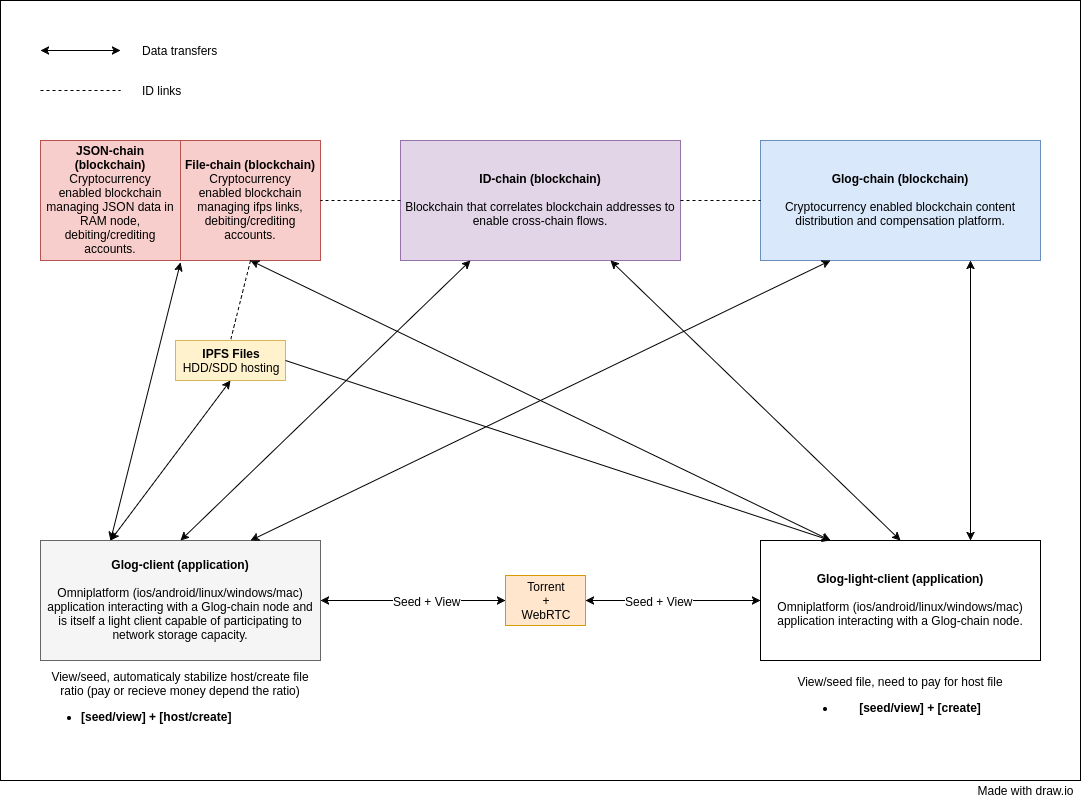

The diagram above was exported from draw.io. Its source (the exported page's mxGraphModel, read from the mxfile embedded in the PNG):
<mxGraphModel dx="1892" dy="619" grid="1" gridSize="10" guides="1" tooltips="1" connect="1" arrows="1" fold="1" page="1" pageScale="1" pageWidth="850" pageHeight="1100" background="#ffffff" math="0" shadow="0">
  <root>
    <mxCell id="0" />
    <mxCell id="1" parent="0" />
    <mxCell id="68" value="" style="whiteSpace=wrap;html=1;labelBackgroundColor=none;strokeColor=#000000;fillColor=#ffffff;fontColor=#000000;align=center;" vertex="1" parent="1">
      <mxGeometry x="-120" y="60" width="1080" height="780" as="geometry" />
    </mxCell>
    <mxCell id="2" value="&lt;b&gt;Glog-chain (blockchain)&lt;/b&gt;&lt;div&gt;&lt;br&gt;&lt;/div&gt;&lt;div&gt;Cryptocurrency enabled&amp;nbsp;blockchain&amp;nbsp;content distribution and compensation platform.&lt;/div&gt;" style="whiteSpace=wrap;html=1;labelBackgroundColor=none;strokeColor=#6c8ebf;fillColor=#dae8fc;fontColor=#000000;align=center;" vertex="1" parent="1">
      <mxGeometry x="640" y="200" width="280" height="120" as="geometry" />
    </mxCell>
    <mxCell id="3" value="&lt;b&gt;Glog-client (application)&lt;/b&gt;&lt;div&gt;&lt;b&gt;&lt;br&gt;&lt;/b&gt;&lt;div&gt;&lt;span&gt;Omniplatform (ios/android/linux/windows/mac) application interacting with a Glog-chain node and is itself a light client capable of participating to network storage capacity.&lt;/span&gt;&lt;b&gt;&lt;br&gt;&lt;/b&gt;&lt;/div&gt;&lt;/div&gt;" style="whiteSpace=wrap;html=1;labelBackgroundColor=none;strokeColor=#666666;fillColor=#f5f5f5;fontColor=#000000;align=center;" vertex="1" parent="1">
      <mxGeometry x="-80" y="600" width="280" height="120" as="geometry" />
    </mxCell>
    <mxCell id="5" value="&lt;span&gt;&lt;b&gt;ID-chain&amp;nbsp;&lt;/b&gt;&lt;/span&gt;&lt;b&gt;(blockchain)&lt;/b&gt;&lt;div&gt;&lt;span&gt;&lt;b&gt;&lt;br&gt;&lt;/b&gt;&lt;/span&gt;&lt;/div&gt;&lt;div&gt;Blockchain that correlates blockchain addresses to enable cross-chain flows.&lt;b&gt;&lt;br&gt;&lt;/b&gt;&lt;/div&gt;" style="whiteSpace=wrap;html=1;labelBackgroundColor=none;strokeColor=#9673a6;fillColor=#e1d5e7;fontColor=#000000;align=center;" vertex="1" parent="1">
      <mxGeometry x="280" y="200" width="280" height="120" as="geometry" />
    </mxCell>
    <mxCell id="12" value="" style="endArrow=none;dashed=1;html=1;fontColor=#000000;exitX=1;exitY=0.5;entryX=0;entryY=0.5;" edge="1" parent="1" source="5" target="2">
      <mxGeometry width="50" height="50" relative="1" as="geometry">
        <mxPoint x="400" y="250" as="sourcePoint" />
        <mxPoint x="450" y="200" as="targetPoint" />
      </mxGeometry>
    </mxCell>
    <mxCell id="13" value="&lt;b&gt;File-chain (blockchain)&lt;/b&gt;&lt;div&gt;Cryptocurrency enabled&amp;nbsp;blockchain managing ifps links, debiting/crediting accounts.&lt;/div&gt;" style="whiteSpace=wrap;html=1;labelBackgroundColor=none;strokeColor=#b85450;fillColor=#f8cecc;fontColor=#000000;align=center;" vertex="1" parent="1">
      <mxGeometry x="60" y="200" width="140" height="120" as="geometry" />
    </mxCell>
    <mxCell id="14" value="&lt;b&gt;Glog-light-client (application)&lt;/b&gt;&lt;div&gt;&lt;b&gt;&lt;br&gt;&lt;/b&gt;&lt;div&gt;&lt;span&gt;Omniplatform (ios/android/linux/windows/mac) application interacting with a Glog-chain node.&lt;/span&gt;&lt;b&gt;&lt;br&gt;&lt;/b&gt;&lt;/div&gt;&lt;/div&gt;" style="whiteSpace=wrap;html=1;labelBackgroundColor=none;strokeColor=#000000;fillColor=#ffffff;fontColor=#000000;align=center;" vertex="1" parent="1">
      <mxGeometry x="640" y="600" width="280" height="120" as="geometry" />
    </mxCell>
    <mxCell id="21" value="View/seed file, need to pay for host file&lt;div&gt;&lt;ul&gt;&lt;li&gt;&lt;b&gt;[seed/view] + [create]&lt;/b&gt;&lt;/li&gt;&lt;/ul&gt;&lt;/div&gt;" style="text;html=1;strokeColor=none;fillColor=none;align=center;verticalAlign=middle;whiteSpace=wrap;labelBackgroundColor=none;fontColor=#000000;" vertex="1" parent="1">
      <mxGeometry x="640" y="730" width="280" height="60" as="geometry" />
    </mxCell>
    <mxCell id="22" value="View/seed, automaticaly stabilize host/create file ratio (pay or recieve money depend the ratio)&lt;div&gt;&lt;ul&gt;&lt;li style=&quot;text-align: left&quot;&gt;&lt;b&gt;[seed/view] + [host/create]&lt;/b&gt;&lt;/li&gt;&lt;/ul&gt;&lt;/div&gt;" style="text;html=1;strokeColor=none;fillColor=none;align=center;verticalAlign=middle;whiteSpace=wrap;labelBackgroundColor=none;fontColor=#000000;" vertex="1" parent="1">
      <mxGeometry x="-80" y="725" width="280" height="75" as="geometry" />
    </mxCell>
    <mxCell id="31" value="" style="endArrow=none;dashed=1;html=1;fontColor=#000000;entryX=1;entryY=0.5;exitX=0;exitY=0.5;" edge="1" parent="1" source="5" target="13">
      <mxGeometry width="50" height="50" relative="1" as="geometry">
        <mxPoint x="350" y="320" as="sourcePoint" />
        <mxPoint x="610" y="330" as="targetPoint" />
      </mxGeometry>
    </mxCell>
    <mxCell id="42" value="&lt;b&gt;IPFS Files&lt;/b&gt;&lt;div&gt;HDD/SDD hosting&lt;/div&gt;" style="whiteSpace=wrap;html=1;labelBackgroundColor=none;strokeColor=#d6b656;fillColor=#fff2cc;fontColor=#000000;align=center;rotation=0;" vertex="1" parent="1">
      <mxGeometry x="55" y="400" width="110" height="40" as="geometry" />
    </mxCell>
    <mxCell id="52" value="" style="endArrow=classic;startArrow=classic;html=1;fontColor=#000000;entryX=0;entryY=0.5;exitX=1;exitY=0.5;" edge="1" parent="1" source="43" target="14">
      <mxGeometry width="50" height="50" relative="1" as="geometry">
        <mxPoint x="560" y="880" as="sourcePoint" />
        <mxPoint x="610" y="830" as="targetPoint" />
      </mxGeometry>
    </mxCell>
    <mxCell id="66" value="Seed + View" style="text;html=1;resizable=0;points=[];align=center;verticalAlign=middle;labelBackgroundColor=#ffffff;fontColor=#000000;" vertex="1" connectable="0" parent="52">
      <mxGeometry x="-0.1657" relative="1" as="geometry">
        <mxPoint as="offset" />
      </mxGeometry>
    </mxCell>
    <mxCell id="43" value="Torrent&lt;div&gt;+&lt;br&gt;WebRTC&lt;/div&gt;" style="whiteSpace=wrap;html=1;labelBackgroundColor=none;strokeColor=#d79b00;fillColor=#ffe6cc;fontColor=#000000;align=center;" vertex="1" parent="1">
      <mxGeometry x="385" y="635" width="80" height="50" as="geometry" />
    </mxCell>
    <mxCell id="54" value="" style="endArrow=classic;startArrow=classic;html=1;fontColor=#000000;entryX=0;entryY=0.5;exitX=1;exitY=0.5;" edge="1" parent="1" source="3" target="43">
      <mxGeometry width="50" height="50" relative="1" as="geometry">
        <mxPoint x="200" y="630" as="sourcePoint" />
        <mxPoint x="640" y="630" as="targetPoint" />
      </mxGeometry>
    </mxCell>
    <mxCell id="65" value="Seed + View" style="text;html=1;resizable=0;points=[];align=center;verticalAlign=middle;labelBackgroundColor=#ffffff;fontColor=#000000;" vertex="1" connectable="0" parent="54">
      <mxGeometry x="0.1459" relative="1" as="geometry">
        <mxPoint as="offset" />
      </mxGeometry>
    </mxCell>
    <mxCell id="56" value="" style="endArrow=classic;startArrow=classic;html=1;fontColor=#000000;entryX=0.5;entryY=1;" edge="1" parent="1" target="42">
      <mxGeometry width="50" height="50" relative="1" as="geometry">
        <mxPoint x="-10" y="600" as="sourcePoint" />
        <mxPoint x="60" y="590" as="targetPoint" />
      </mxGeometry>
    </mxCell>
    <mxCell id="57" value="" style="endArrow=classic;startArrow=classic;html=1;fontColor=#000000;entryX=0.25;entryY=0;" edge="1" parent="1" target="14">
      <mxGeometry width="50" height="50" relative="1" as="geometry">
        <mxPoint x="130" y="320" as="sourcePoint" />
        <mxPoint x="180" y="400" as="targetPoint" />
      </mxGeometry>
    </mxCell>
    <mxCell id="60" value="" style="endArrow=classic;startArrow=classic;html=1;fontColor=#000000;entryX=0.5;entryY=0;exitX=0.25;exitY=1;" edge="1" parent="1" source="5" target="3">
      <mxGeometry width="50" height="50" relative="1" as="geometry">
        <mxPoint x="160" y="460" as="sourcePoint" />
        <mxPoint x="220" y="510" as="targetPoint" />
      </mxGeometry>
    </mxCell>
    <mxCell id="61" value="" style="endArrow=classic;startArrow=classic;html=1;fontColor=#000000;exitX=0.75;exitY=0;entryX=0.25;entryY=1;" edge="1" parent="1" source="3" target="2">
      <mxGeometry width="50" height="50" relative="1" as="geometry">
        <mxPoint x="280" y="550" as="sourcePoint" />
        <mxPoint x="330" y="500" as="targetPoint" />
      </mxGeometry>
    </mxCell>
    <mxCell id="62" value="" style="endArrow=classic;startArrow=classic;html=1;fontColor=#000000;exitX=0.75;exitY=0;" edge="1" parent="1" source="14">
      <mxGeometry width="50" height="50" relative="1" as="geometry">
        <mxPoint x="800" y="480" as="sourcePoint" />
        <mxPoint x="850" y="320" as="targetPoint" />
      </mxGeometry>
    </mxCell>
    <mxCell id="64" value="" style="endArrow=classic;startArrow=classic;html=1;fontColor=#000000;entryX=0.75;entryY=1;exitX=0.5;exitY=0;" edge="1" parent="1" source="14" target="5">
      <mxGeometry width="50" height="50" relative="1" as="geometry">
        <mxPoint x="640" y="480" as="sourcePoint" />
        <mxPoint x="690" y="430" as="targetPoint" />
      </mxGeometry>
    </mxCell>
    <mxCell id="67" value="" style="endArrow=none;dashed=1;html=1;fontColor=#000000;entryX=0.5;entryY=0;exitX=0.5;exitY=1;" edge="1" parent="1" source="13" target="42">
      <mxGeometry width="50" height="50" relative="1" as="geometry">
        <mxPoint x="40" y="390" as="sourcePoint" />
        <mxPoint x="-40" y="390" as="targetPoint" />
      </mxGeometry>
    </mxCell>
    <mxCell id="73" value="" style="endArrow=classic;startArrow=classic;html=1;fontColor=#000000;" edge="1" parent="1">
      <mxGeometry width="50" height="50" relative="1" as="geometry">
        <mxPoint x="-80" y="110" as="sourcePoint" />
        <mxPoint y="110" as="targetPoint" />
      </mxGeometry>
    </mxCell>
    <mxCell id="75" value="" style="endArrow=none;dashed=1;html=1;fontColor=#000000;" edge="1" parent="1">
      <mxGeometry width="50" height="50" relative="1" as="geometry">
        <mxPoint x="-80" y="150" as="sourcePoint" />
        <mxPoint y="150" as="targetPoint" />
      </mxGeometry>
    </mxCell>
    <mxCell id="76" value="Data transfers" style="text;html=1;strokeColor=none;fillColor=none;align=left;verticalAlign=middle;whiteSpace=wrap;labelBackgroundColor=none;fontColor=#000000;" vertex="1" parent="1">
      <mxGeometry x="20" y="100" width="90" height="20" as="geometry" />
    </mxCell>
    <mxCell id="77" value="ID links" style="text;html=1;strokeColor=none;fillColor=none;align=left;verticalAlign=middle;whiteSpace=wrap;labelBackgroundColor=none;fontColor=#000000;" vertex="1" parent="1">
      <mxGeometry x="20" y="140" width="90" height="20" as="geometry" />
    </mxCell>
    <mxCell id="78" value="Made with draw.io" style="text;html=1;strokeColor=none;fillColor=none;align=center;verticalAlign=middle;whiteSpace=wrap;labelBackgroundColor=none;fontColor=#000000;" vertex="1" parent="1">
      <mxGeometry x="850" y="840" width="110" height="20" as="geometry" />
    </mxCell>
    <mxCell id="79" value="" style="endArrow=classic;startArrow=classic;html=1;fontColor=#000000;exitX=0.25;exitY=0;entryX=0.001;entryY=1.014;entryPerimeter=0;" edge="1" parent="1" source="3" target="13">
      <mxGeometry width="50" height="50" relative="1" as="geometry">
        <mxPoint x="30" y="550" as="sourcePoint" />
        <mxPoint x="80" y="500" as="targetPoint" />
      </mxGeometry>
    </mxCell>
    <mxCell id="80" value="" style="endArrow=classic;html=1;fontColor=#000000;exitX=1;exitY=0.5;entryX=0.25;entryY=0;" edge="1" parent="1" source="42" target="14">
      <mxGeometry width="50" height="50" relative="1" as="geometry">
        <mxPoint x="250" y="520" as="sourcePoint" />
        <mxPoint x="300" y="470" as="targetPoint" />
      </mxGeometry>
    </mxCell>
    <mxCell id="81" value="&lt;b&gt;JSON-chain (blockchain)&lt;/b&gt;&lt;div&gt;Cryptocurrency enabled&amp;nbsp;blockchain managing JSON data in RAM node, debiting/crediting accounts.&lt;/div&gt;" style="whiteSpace=wrap;html=1;labelBackgroundColor=none;strokeColor=#b85450;fillColor=#f8cecc;fontColor=#000000;align=center;" vertex="1" parent="1">
      <mxGeometry x="-80" y="200" width="140" height="120" as="geometry" />
    </mxCell>
  </root>
</mxGraphModel>